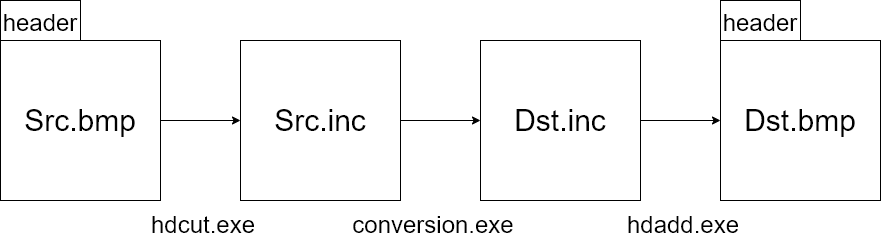

The diagram above was exported from draw.io. Its source (the exported page's mxGraphModel, read from the mxfile embedded in the PNG):
<mxGraphModel dx="1422" dy="846" grid="1" gridSize="10" guides="1" tooltips="1" connect="1" arrows="1" fold="1" page="1" pageScale="1" pageWidth="827" pageHeight="1169" math="0" shadow="0">
  <root>
    <mxCell id="0" />
    <mxCell id="1" parent="0" />
    <mxCell id="iHPQMXCVGUab5MVpdtRF-1" value="" style="whiteSpace=wrap;html=1;aspect=fixed;" vertex="1" parent="1">
      <mxGeometry x="80" y="240" width="160" height="160" as="geometry" />
    </mxCell>
    <mxCell id="iHPQMXCVGUab5MVpdtRF-3" value="&lt;font style=&quot;font-size: 30px&quot;&gt;Src.bmp&lt;/font&gt;" style="text;html=1;strokeColor=none;fillColor=none;align=center;verticalAlign=middle;whiteSpace=wrap;rounded=0;" vertex="1" parent="1">
      <mxGeometry x="105" y="305" width="110" height="30" as="geometry" />
    </mxCell>
    <mxCell id="iHPQMXCVGUab5MVpdtRF-4" value="&lt;font style=&quot;font-size: 24px&quot;&gt;header&lt;/font&gt;" style="rounded=0;whiteSpace=wrap;html=1;fontSize=30;" vertex="1" parent="1">
      <mxGeometry x="80" y="200" width="80" height="40" as="geometry" />
    </mxCell>
    <mxCell id="iHPQMXCVGUab5MVpdtRF-5" value="" style="whiteSpace=wrap;html=1;aspect=fixed;" vertex="1" parent="1">
      <mxGeometry x="320" y="240" width="160" height="160" as="geometry" />
    </mxCell>
    <mxCell id="iHPQMXCVGUab5MVpdtRF-6" value="&lt;font style=&quot;font-size: 30px&quot;&gt;Src.inc&lt;/font&gt;" style="text;html=1;strokeColor=none;fillColor=none;align=center;verticalAlign=middle;whiteSpace=wrap;rounded=0;" vertex="1" parent="1">
      <mxGeometry x="345" y="305" width="110" height="30" as="geometry" />
    </mxCell>
    <mxCell id="iHPQMXCVGUab5MVpdtRF-7" value="" style="whiteSpace=wrap;html=1;aspect=fixed;" vertex="1" parent="1">
      <mxGeometry x="560" y="240" width="160" height="160" as="geometry" />
    </mxCell>
    <mxCell id="iHPQMXCVGUab5MVpdtRF-8" value="&lt;span style=&quot;font-size: 30px&quot;&gt;Dst.inc&lt;/span&gt;" style="text;html=1;strokeColor=none;fillColor=none;align=center;verticalAlign=middle;whiteSpace=wrap;rounded=0;fontSize=24;" vertex="1" parent="1">
      <mxGeometry x="595" y="305" width="90" height="30" as="geometry" />
    </mxCell>
    <mxCell id="iHPQMXCVGUab5MVpdtRF-9" value="" style="whiteSpace=wrap;html=1;aspect=fixed;" vertex="1" parent="1">
      <mxGeometry x="800" y="240" width="160" height="160" as="geometry" />
    </mxCell>
    <mxCell id="iHPQMXCVGUab5MVpdtRF-10" value="&lt;font style=&quot;font-size: 24px&quot;&gt;header&lt;/font&gt;" style="rounded=0;whiteSpace=wrap;html=1;fontSize=30;" vertex="1" parent="1">
      <mxGeometry x="800" y="200" width="80" height="40" as="geometry" />
    </mxCell>
    <mxCell id="iHPQMXCVGUab5MVpdtRF-11" value="&lt;span style=&quot;font-size: 30px&quot;&gt;Dst.bmp&lt;/span&gt;" style="text;html=1;strokeColor=none;fillColor=none;align=center;verticalAlign=middle;whiteSpace=wrap;rounded=0;fontSize=24;" vertex="1" parent="1">
      <mxGeometry x="835" y="305" width="90" height="30" as="geometry" />
    </mxCell>
    <mxCell id="iHPQMXCVGUab5MVpdtRF-12" value="" style="endArrow=classic;html=1;rounded=0;fontSize=24;exitX=1;exitY=0.5;exitDx=0;exitDy=0;entryX=0;entryY=0.5;entryDx=0;entryDy=0;" edge="1" parent="1" source="iHPQMXCVGUab5MVpdtRF-1" target="iHPQMXCVGUab5MVpdtRF-5">
      <mxGeometry width="50" height="50" relative="1" as="geometry">
        <mxPoint x="610" y="440" as="sourcePoint" />
        <mxPoint x="660" y="390" as="targetPoint" />
      </mxGeometry>
    </mxCell>
    <mxCell id="iHPQMXCVGUab5MVpdtRF-13" value="" style="endArrow=classic;html=1;rounded=0;fontSize=24;exitX=1;exitY=0.5;exitDx=0;exitDy=0;entryX=0;entryY=0.5;entryDx=0;entryDy=0;" edge="1" parent="1" source="iHPQMXCVGUab5MVpdtRF-5" target="iHPQMXCVGUab5MVpdtRF-7">
      <mxGeometry width="50" height="50" relative="1" as="geometry">
        <mxPoint x="610" y="440" as="sourcePoint" />
        <mxPoint x="660" y="390" as="targetPoint" />
      </mxGeometry>
    </mxCell>
    <mxCell id="iHPQMXCVGUab5MVpdtRF-14" value="" style="endArrow=classic;html=1;rounded=0;fontSize=24;exitX=1;exitY=0.5;exitDx=0;exitDy=0;entryX=0;entryY=0.5;entryDx=0;entryDy=0;" edge="1" parent="1" source="iHPQMXCVGUab5MVpdtRF-7" target="iHPQMXCVGUab5MVpdtRF-9">
      <mxGeometry width="50" height="50" relative="1" as="geometry">
        <mxPoint x="610" y="440" as="sourcePoint" />
        <mxPoint x="660" y="390" as="targetPoint" />
      </mxGeometry>
    </mxCell>
    <mxCell id="iHPQMXCVGUab5MVpdtRF-15" value="hdcut.exe" style="text;html=1;strokeColor=none;fillColor=none;align=center;verticalAlign=middle;whiteSpace=wrap;rounded=0;fontSize=24;" vertex="1" parent="1">
      <mxGeometry x="230" y="410" width="106" height="30" as="geometry" />
    </mxCell>
    <mxCell id="iHPQMXCVGUab5MVpdtRF-16" value="conversion.exe" style="text;html=1;strokeColor=none;fillColor=none;align=center;verticalAlign=middle;whiteSpace=wrap;rounded=0;fontSize=24;" vertex="1" parent="1">
      <mxGeometry x="460" y="410" width="106" height="30" as="geometry" />
    </mxCell>
    <mxCell id="iHPQMXCVGUab5MVpdtRF-17" value="hdadd.exe" style="text;html=1;strokeColor=none;fillColor=none;align=center;verticalAlign=middle;whiteSpace=wrap;rounded=0;fontSize=24;" vertex="1" parent="1">
      <mxGeometry x="710" y="410" width="106" height="30" as="geometry" />
    </mxCell>
  </root>
</mxGraphModel>